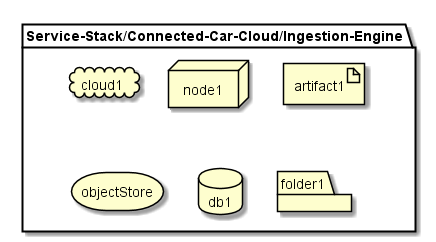

The diagram above was rendered by PlantUML. Its source (embedded in the PNG):
@startuml

package  "Service-Stack/Connected-Car-Cloud/Ingestion-Engine" {
  cloud cloud1
  node node1
  artifact artifact1
  storage objectStore
  database db1
  folder folder1
}

@enduml